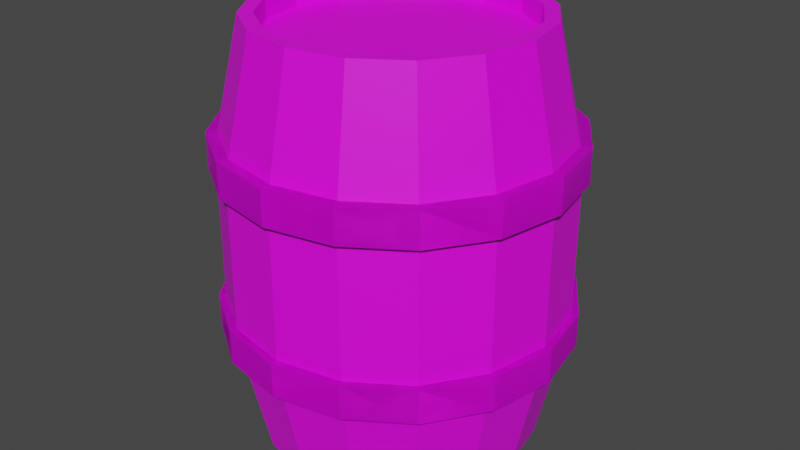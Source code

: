 # Source: barrel.blend  (saved by Blender 2.90.8; exported with 4.5.12 LTS)
import bpy
from mathutils import Matrix  # noqa: F401  (used for matrix-valued properties, if any)

bpy.ops.wm.read_factory_settings(use_empty=True)
scene = bpy.context.scene
scene.name = 'Scene'

# ---- collections
col_collection = bpy.data.collections.new('Collection'); scene.collection.children.link(col_collection)

# ---- images (referenced by path relative to the original .blend; pixels are not part of the script)
import os
ASSET_DIR = os.environ.get("B2B_ASSET_DIR", "")  # directory of the original .blend (textures are referenced by path, not embedded)
HERE = os.path.dirname(os.path.abspath(__file__))  # packed textures are extracted next to this script under _unpacked/

def load_image(name, relpath, width, height, colorspace="sRGB"):
    """Load a texture the original file referenced (path relative to the .blend, or extracted next to this script)."""
    p = next((c for c in (os.path.join(HERE, relpath), os.path.join(ASSET_DIR, relpath)) if relpath and os.path.exists(c)), "")
    if p:
        img = bpy.data.images.load(p, check_existing=True)
        img.name = name
    else:  # same state as the original file: an image datablock whose file is absent (Cycles renders it pink)
        img = bpy.data.images.new(name, width, height)
        img.source = "FILE"
        img.filepath = "//" + (relpath or name)
    img.colorspace_settings.name = colorspace
    return img
img_barrel = load_image('barrel', 'barrel.png', 1024, 1024, 'sRGB')

# ---- materials (node trees are filled in below, after node groups)
mat_x = bpy.data.materials.new('Материал')
mat_x.use_transparent_shadow = False

# ---- material node trees
mat_x.use_nodes = True; mat_x.node_tree.nodes.clear()
_N = mat_x.node_tree.nodes; _L = mat_x.node_tree.links
n0 = _N.new('ShaderNodeBsdfPrincipled'); n0.name = 'Principled BSDF'; n0.location = (10, 300)
n0.distribution = 'GGX'
n0.subsurface_method = 'BURLEY'
n0.inputs[3].default_value = 1.45
n0.inputs[27].default_value = (0.0, 0.0, 0.0, 1.0)
n0.inputs[28].default_value = 1.0
n1 = _N.new('ShaderNodeOutputMaterial'); n1.name = 'Material Output'; n1.location = (300, 300)
n2 = _N.new('ShaderNodeTexImage'); n2.name = 'Изображение-текстура'; n2.location = (-420, 260)
n2.image = img_barrel
_L.new(n0.outputs[0], n1.inputs[0])
_L.new(n2.outputs[0], n0.inputs[0])
n1.is_active_output = True

# ---- world
world_world = bpy.data.worlds.new('World'); scene.world = world_world
world_world.use_nodes = True; world_world.node_tree.nodes.clear()
_N = world_world.node_tree.nodes; _L = world_world.node_tree.links
n0 = _N.new('ShaderNodeOutputWorld'); n0.name = 'World Output'; n0.location = (300, 300)
n1 = _N.new('ShaderNodeBackground'); n1.name = 'Background'; n1.location = (10, 300)
n1.inputs[0].default_value = (0.05088, 0.05088, 0.05088, 1.0)
_L.new(n1.outputs[0], n0.inputs[0])
n0.is_active_output = True
world_world.color = (0.05088, 0.05088, 0.05088)
world_world.use_sun_shadow = False
world_world.sun_shadow_jitter_overblur = 0.0

# ---- meshes
me_x = bpy.data.meshes.new('Цилиндр')
me_x.from_pydata([(0.0, 1.5, -1.0), (0.3827, 1.5, -0.9239), (0.7071, 1.5, -0.7071), (0.9239, 1.5, -0.3827), (1.0, 1.5, -2.186e-08), (0.9239, 1.5, 0.3827), (0.7071, 1.5, 0.7071), (0.3827, 1.5, 0.9239), (1.51e-07, 1.5, 1.0), (-0.3827, 1.5, 0.9239), (-0.7071, 1.5, 0.7071), (-0.9239, 1.5, 0.3827), (-1.0, 1.5, -7.749e-08), (-0.9239, 1.5, -0.3827), (-0.7071, 1.5, -0.7071), (-0.3827, 1.5, -0.9239), (-2.496e-08, 0.6, -1.2), (0.4592, 0.6, -1.109), (0.8485, 0.6, -0.8485), (1.109, 0.6, -0.4592), (1.2, 0.6, 2.176e-08), (1.109, 0.6, 0.4592), (0.8485, 0.6, 0.8485), (0.4592, 0.6, 1.109), (1.562e-07, 0.6, 1.2), (-0.4592, 0.6, 1.109), (-0.8485, 0.6, 0.8485), (-1.109, 0.6, 0.4592), (-1.2, 0.6, -4.501e-08), (-1.109, 0.6, -0.4592), (-0.8485, 0.6, -0.8485), (-0.4592, 0.6, -1.109), (0.3444, 1.5, -0.8315), (3.725e-09, 1.5, -0.9), (0.6364, 1.5, -0.6364), (0.8315, 1.5, -0.3444), (0.9, 1.5, -2.734e-08), (0.8315, 1.5, 0.3444), (0.6364, 1.5, 0.6364), (0.3444, 1.5, 0.8315), (1.396e-07, 1.5, 0.9), (-0.3444, 1.5, 0.8315), (-0.6364, 1.5, 0.6364), (-0.8315, 1.5, 0.3444), (-0.9, 1.5, -7.742e-08), (-0.8315, 1.5, -0.3444), (-0.6364, 1.5, -0.6364), (-0.3444, 1.5, -0.8315), (0.3444, 1.5, -0.8315), (3.725e-09, 1.5, -0.9), (0.6364, 1.5, -0.6364), (0.8315, 1.5, -0.3444), (0.9, 1.5, -2.734e-08), (0.8315, 1.5, 0.3444), (0.6364, 1.5, 0.6364), (0.3444, 1.5, 0.8315), (1.396e-07, 1.5, 0.9), (-0.3444, 1.5, 0.8315), (-0.6364, 1.5, 0.6364), (-0.8315, 1.5, 0.3444), (-0.9, 1.5, -7.742e-08), (-0.8315, 1.5, -0.3444), (-0.6364, 1.5, -0.6364), (-0.3444, 1.5, -0.8315), (0.3444, 1.5, -0.8315), (3.725e-09, 1.5, -0.9), (0.6364, 1.5, -0.6364), (0.8315, 1.5, -0.3444), (0.9, 1.5, -2.734e-08), (0.8315, 1.5, 0.3444), (0.6364, 1.5, 0.6364), (0.3444, 1.5, 0.8315), (1.396e-07, 1.5, 0.9), (-0.3444, 1.5, 0.8315), (-0.6364, 1.5, 0.6364), (-0.8315, 1.5, 0.3444), (-0.9, 1.5, -7.742e-08), (-0.8315, 1.5, -0.3444), (-0.6364, 1.5, -0.6364), (-0.3444, 1.5, -0.8315), (0.3444, 1.5, -0.8315), (3.725e-09, 1.5, -0.9), (0.6364, 1.5, -0.6364), (0.8315, 1.5, -0.3444), (0.9, 1.5, -2.734e-08), (0.8315, 1.5, 0.3444), (0.6364, 1.5, 0.6364), (0.3444, 1.5, 0.8315), (1.396e-07, 1.5, 0.9), (-0.3444, 1.5, 0.8315), (-0.6364, 1.5, 0.6364), (-0.8315, 1.5, 0.3444), (-0.9, 1.5, -7.742e-08), (-0.8315, 1.5, -0.3444), (-0.6364, 1.5, -0.6364), (-0.3444, 1.5, -0.8315), (0.3444, 1.5, -0.8315), (3.725e-09, 1.5, -0.9), (0.6364, 1.5, -0.6364), (0.8315, 1.5, -0.3444), (0.9, 1.5, -2.734e-08), (0.8315, 1.5, 0.3444), (0.6364, 1.5, 0.6364), (0.3444, 1.5, 0.8315), (1.396e-07, 1.5, 0.9), (-0.3444, 1.5, 0.8315), (-0.6364, 1.5, 0.6364), (-0.8315, 1.5, 0.3444), (-0.9, 1.5, -7.742e-08), (-0.8315, 1.5, -0.3444), (-0.6364, 1.5, -0.6364), (-0.3444, 1.5, -0.8315), (0.3444, 1.35, -0.8315), (3.725e-09, 1.35, -0.9), (0.6364, 1.35, -0.6364), (0.8315, 1.35, -0.3444), (0.9, 1.35, -2.079e-08), (0.8315, 1.35, 0.3444), (0.6364, 1.35, 0.6364), (0.3444, 1.35, 0.8315), (1.396e-07, 1.35, 0.9), (-0.3444, 1.35, 0.8315), (-0.6364, 1.35, 0.6364), (-0.8315, 1.35, 0.3444), (-0.9, 1.35, -7.086e-08), (-0.8315, 1.35, -0.3444), (-0.6364, 1.35, -0.6364), (-0.3444, 1.35, -0.8315), (0.0, 0.4751, -1.249), (0.0, 0.7249, -1.249), (0.4779, 0.4751, -1.154), (0.4779, 0.7249, -1.154), (0.883, 0.4751, -0.883), (0.883, 0.7249, -0.883), (1.154, 0.4751, -0.4779), (1.154, 0.7249, -0.4779), (1.249, 0.4751, 3.381e-08), (1.249, 0.7249, 2.29e-08), (1.154, 0.4751, 0.4779), (1.154, 0.7249, 0.4779), (0.883, 0.4751, 0.883), (0.883, 0.7249, 0.883), (0.4779, 0.4751, 1.154), (0.4779, 0.7249, 1.154), (1.885e-07, 0.4751, 1.249), (1.885e-07, 0.7249, 1.249), (-0.4779, 0.4751, 1.154), (-0.4779, 0.7249, 1.154), (-0.883, 0.4751, 0.883), (-0.883, 0.7249, 0.883), (-1.154, 0.4751, 0.4779), (-1.154, 0.7249, 0.4779), (-1.249, 0.4751, -3.566e-08), (-1.249, 0.7249, -4.658e-08), (-1.154, 0.4751, -0.4779), (-1.154, 0.7249, -0.4779), (-0.883, 0.4751, -0.883), (-0.883, 0.7249, -0.883), (-0.4779, 0.4751, -1.154), (-0.4779, 0.7249, -1.154), (0.0, -0.7249, -1.249), (0.0, -0.4751, -1.249), (0.4779, -0.7249, -1.154), (0.4779, -0.4751, -1.154), (0.883, -0.7249, -0.883), (0.883, -0.4751, -0.883), (1.154, -0.7249, -0.4779), (1.154, -0.4751, -0.4779), (1.249, -0.7249, 8.627e-08), (1.249, -0.4751, 7.535e-08), (1.154, -0.7249, 0.4779), (1.154, -0.4751, 0.4779), (0.883, -0.7249, 0.883), (0.883, -0.4751, 0.883), (0.4779, -0.7249, 1.154), (0.4779, -0.4751, 1.154), (1.885e-07, -0.7249, 1.249), (1.885e-07, -0.4751, 1.249), (-0.4779, -0.7249, 1.154), (-0.4779, -0.4751, 1.154), (-0.883, -0.7249, 0.883), (-0.883, -0.4751, 0.883), (-1.154, -0.7249, 0.4779), (-1.154, -0.4751, 0.4779), (-1.249, -0.7249, 1.679e-08), (-1.249, -0.4751, 5.878e-09), (-1.154, -0.7249, -0.4779), (-1.154, -0.4751, -0.4779), (-0.883, -0.7249, -0.883), (-0.883, -0.4751, -0.883), (-0.4779, -0.7249, -1.154), (-0.4779, -0.4751, -1.154), (0.0, -1.5, -1.0), (0.3827, -1.5, -0.9239), (0.7071, -1.5, -0.7071), (0.9239, -1.5, -0.3827), (1.0, -1.5, 1.093e-07), (0.9239, -1.5, 0.3827), (0.7071, -1.5, 0.7071), (0.3827, -1.5, 0.9239), (1.51e-07, -1.5, 1.0), (-0.3827, -1.5, 0.9239), (-0.7071, -1.5, 0.7071), (-0.9239, -1.5, 0.3827), (-1.0, -1.5, 5.364e-08), (-0.9239, -1.5, -0.3827), (-0.7071, -1.5, -0.7071), (-0.3827, -1.5, -0.9239), (-2.496e-08, -0.6, -1.2), (0.4592, -0.6, -1.109), (0.8485, -0.6, -0.8485), (1.109, -0.6, -0.4592), (1.2, -0.6, 7.421e-08), (1.109, -0.6, 0.4592), (0.8485, -0.6, 0.8485), (0.4592, -0.6, 1.109), (1.562e-07, -0.6, 1.2), (-0.4592, -0.6, 1.109), (-0.8485, -0.6, 0.8485), (-1.109, -0.6, 0.4592), (-1.2, -0.6, 7.447e-09), (-1.109, -0.6, -0.4592), (-0.8485, -0.6, -0.8485), (-0.4592, -0.6, -1.109), (0.3444, -1.5, -0.8315), (3.725e-09, -1.5, -0.9), (0.6364, -1.5, -0.6364), (0.8315, -1.5, -0.3444), (0.9, -1.5, 1.038e-07), (0.8315, -1.5, 0.3444), (0.6364, -1.5, 0.6364), (0.3444, -1.5, 0.8315), (1.396e-07, -1.5, 0.9), (-0.3444, -1.5, 0.8315), (-0.6364, -1.5, 0.6364), (-0.8315, -1.5, 0.3444), (-0.9, -1.5, 5.372e-08), (-0.8315, -1.5, -0.3444), (-0.6364, -1.5, -0.6364), (-0.3444, -1.5, -0.8315), (0.3444, -1.5, -0.8315), (3.725e-09, -1.5, -0.9), (0.6364, -1.5, -0.6364), (0.8315, -1.5, -0.3444), (0.9, -1.5, 1.038e-07), (0.8315, -1.5, 0.3444), (0.6364, -1.5, 0.6364), (0.3444, -1.5, 0.8315), (1.396e-07, -1.5, 0.9), (-0.3444, -1.5, 0.8315), (-0.6364, -1.5, 0.6364), (-0.8315, -1.5, 0.3444), (-0.9, -1.5, 5.372e-08), (-0.8315, -1.5, -0.3444), (-0.6364, -1.5, -0.6364), (-0.3444, -1.5, -0.8315), (0.3444, -1.5, -0.8315), (3.725e-09, -1.5, -0.9), (0.6364, -1.5, -0.6364), (0.8315, -1.5, -0.3444), (0.9, -1.5, 1.038e-07), (0.8315, -1.5, 0.3444), (0.6364, -1.5, 0.6364), (0.3444, -1.5, 0.8315), (1.396e-07, -1.5, 0.9), (-0.3444, -1.5, 0.8315), (-0.6364, -1.5, 0.6364), (-0.8315, -1.5, 0.3444), (-0.9, -1.5, 5.372e-08), (-0.8315, -1.5, -0.3444), (-0.6364, -1.5, -0.6364), (-0.3444, -1.5, -0.8315), (0.3444, -1.5, -0.8315), (3.725e-09, -1.5, -0.9), (0.6364, -1.5, -0.6364), (0.8315, -1.5, -0.3444), (0.9, -1.5, 1.038e-07), (0.8315, -1.5, 0.3444), (0.6364, -1.5, 0.6364), (0.3444, -1.5, 0.8315), (1.396e-07, -1.5, 0.9), (-0.3444, -1.5, 0.8315), (-0.6364, -1.5, 0.6364), (-0.8315, -1.5, 0.3444), (-0.9, -1.5, 5.372e-08), (-0.8315, -1.5, -0.3444), (-0.6364, -1.5, -0.6364), (-0.3444, -1.5, -0.8315), (0.3444, -1.5, -0.8315), (3.725e-09, -1.5, -0.9), (0.6364, -1.5, -0.6364), (0.8315, -1.5, -0.3444), (0.9, -1.5, 1.038e-07), (0.8315, -1.5, 0.3444), (0.6364, -1.5, 0.6364), (0.3444, -1.5, 0.8315), (1.396e-07, -1.5, 0.9), (-0.3444, -1.5, 0.8315), (-0.6364, -1.5, 0.6364), (-0.8315, -1.5, 0.3444), (-0.9, -1.5, 5.372e-08), (-0.8315, -1.5, -0.3444), (-0.6364, -1.5, -0.6364), (-0.3444, -1.5, -0.8315), (0.3444, -1.35, -0.8315), (3.725e-09, -1.35, -0.9), (0.6364, -1.35, -0.6364), (0.8315, -1.35, -0.3444), (0.9, -1.35, 9.723e-08), (0.8315, -1.35, 0.3444), (0.6364, -1.35, 0.6364), (0.3444, -1.35, 0.8315), (1.396e-07, -1.35, 0.9), (-0.3444, -1.35, 0.8315), (-0.6364, -1.35, 0.6364), (-0.8315, -1.35, 0.3444), (-0.9, -1.35, 4.716e-08), (-0.8315, -1.35, -0.3444), (-0.6364, -1.35, -0.6364), (-0.3444, -1.35, -0.8315), (-2.496e-08, -5.245e-08, -1.2), (0.4592, -4.846e-08, -1.109), (0.8485, -3.709e-08, -0.8485), (1.109, -2.007e-08, -0.4592), (1.2, 2.097e-15, 4.798e-08), (1.109, 2.007e-08, 0.4592), (0.8485, 3.709e-08, 0.8485), (0.4592, 4.846e-08, 1.109), (1.562e-07, 5.245e-08, 1.2), (-0.4592, 4.846e-08, 1.109), (-0.8485, 3.709e-08, 0.8485), (-1.109, 2.007e-08, 0.4592), (-1.2, -8.209e-16, -1.878e-08), (-1.109, -2.007e-08, -0.4592), (-0.8485, -3.709e-08, -0.8485), (-0.4592, -4.846e-08, -1.109), (0.0, -0.4751, -1.249), (0.0, -0.7249, -1.249), (0.4779, -0.4751, -1.154), (0.4779, -0.7249, -1.154), (0.883, -0.4751, -0.883), (0.883, -0.7249, -0.883), (1.154, -0.4751, -0.4779), (1.154, -0.7249, -0.4779), (1.249, -0.4751, 7.535e-08), (1.249, -0.7249, 8.627e-08), (1.154, -0.4751, 0.4779), (1.154, -0.7249, 0.4779), (0.883, -0.4751, 0.883), (0.883, -0.7249, 0.883), (0.4779, -0.4751, 1.154), (0.4779, -0.7249, 1.154), (1.885e-07, -0.4751, 1.249), (1.885e-07, -0.7249, 1.249), (-0.4779, -0.4751, 1.154), (-0.4779, -0.7249, 1.154), (-0.883, -0.4751, 0.883), (-0.883, -0.7249, 0.883), (-1.154, -0.4751, 0.4779), (-1.154, -0.7249, 0.4779), (-1.249, -0.4751, 5.878e-09), (-1.249, -0.7249, 1.679e-08), (-1.154, -0.4751, -0.4779), (-1.154, -0.7249, -0.4779), (-0.883, -0.4751, -0.883), (-0.883, -0.7249, -0.883), (-0.4779, -0.4751, -1.154), (-0.4779, -0.7249, -1.154), (0.0, 0.7249, -1.249), (0.0, 0.4751, -1.249), (0.4779, 0.7249, -1.154), (0.4779, 0.4751, -1.154), (0.883, 0.7249, -0.883), (0.883, 0.4751, -0.883), (1.154, 0.7249, -0.4779), (1.154, 0.4751, -0.4779), (1.249, 0.7249, 2.29e-08), (1.249, 0.4751, 3.381e-08), (1.154, 0.7249, 0.4779), (1.154, 0.4751, 0.4779), (0.883, 0.7249, 0.883), (0.883, 0.4751, 0.883), (0.4779, 0.7249, 1.154), (0.4779, 0.4751, 1.154), (1.885e-07, 0.7249, 1.249), (1.885e-07, 0.4751, 1.249), (-0.4779, 0.7249, 1.154), (-0.4779, 0.4751, 1.154), (-0.883, 0.7249, 0.883), (-0.883, 0.4751, 0.883), (-1.154, 0.7249, 0.4779), (-1.154, 0.4751, 0.4779), (-1.249, 0.7249, -4.658e-08), (-1.249, 0.4751, -3.566e-08), (-1.154, 0.7249, -0.4779), (-1.154, 0.4751, -0.4779), (-0.883, 0.7249, -0.883), (-0.883, 0.4751, -0.883), (-0.4779, 0.7249, -1.154), (-0.4779, 0.4751, -1.154)], [], [(16, 0, 1, 17), (17, 1, 2, 18), (18, 2, 3, 19), (19, 3, 4, 20), (20, 4, 5, 21), (21, 5, 6, 22), (22, 6, 7, 23), (23, 7, 8, 24), (24, 8, 9, 25), (25, 9, 10, 26), (26, 10, 11, 27), (27, 11, 12, 28), (28, 12, 13, 29), (29, 13, 14, 30), (4, 3, 35, 36), (30, 14, 15, 31), (31, 15, 0, 16), (335, 31, 16, 320), (334, 30, 31, 335), (333, 29, 30, 334), (332, 28, 29, 333), (331, 27, 28, 332), (330, 26, 27, 331), (329, 25, 26, 330), (328, 24, 25, 329), (327, 23, 24, 328), (326, 22, 23, 327), (325, 21, 22, 326), (324, 20, 21, 325), (323, 19, 20, 324), (322, 18, 19, 323), (321, 17, 18, 322), (320, 16, 17, 321), (44, 43, 59, 60), (9, 8, 40, 41), (14, 13, 45, 46), (2, 1, 32, 34), (7, 6, 38, 39), (12, 11, 43, 44), (5, 4, 36, 37), (10, 9, 41, 42), (15, 14, 46, 47), (3, 2, 34, 35), (8, 7, 39, 40), (13, 12, 44, 45), (1, 0, 33, 32), (6, 5, 37, 38), (11, 10, 42, 43), (0, 15, 47, 33), (50, 48, 64, 66), (37, 36, 52, 53), (45, 44, 60, 61), (38, 37, 53, 54), (46, 45, 61, 62), (39, 38, 54, 55), (47, 46, 62, 63), (40, 39, 55, 56), (32, 33, 49, 48), (33, 47, 63, 49), (41, 40, 56, 57), (34, 32, 48, 50), (42, 41, 57, 58), (35, 34, 50, 51), (43, 42, 58, 59), (36, 35, 51, 52), (71, 70, 86, 87), (58, 57, 73, 74), (51, 50, 66, 67), (59, 58, 74, 75), (52, 51, 67, 68), (60, 59, 75, 76), (53, 52, 68, 69), (61, 60, 76, 77), (54, 53, 69, 70), (62, 61, 77, 78), (55, 54, 70, 71), (63, 62, 78, 79), (56, 55, 71, 72), (48, 49, 65, 64), (49, 63, 79, 65), (57, 56, 72, 73), (92, 91, 107, 108), (79, 78, 94, 95), (72, 71, 87, 88), (64, 65, 81, 80), (65, 79, 95, 81), (73, 72, 88, 89), (66, 64, 80, 82), (74, 73, 89, 90), (67, 66, 82, 83), (75, 74, 90, 91), (68, 67, 83, 84), (76, 75, 91, 92), (69, 68, 84, 85), (77, 76, 92, 93), (70, 69, 85, 86), (78, 77, 93, 94), (98, 96, 112, 114), (85, 84, 100, 101), (93, 92, 108, 109), (86, 85, 101, 102), (94, 93, 109, 110), (87, 86, 102, 103), (95, 94, 110, 111), (88, 87, 103, 104), (80, 81, 97, 96), (81, 95, 111, 97), (89, 88, 104, 105), (82, 80, 96, 98), (90, 89, 105, 106), (83, 82, 98, 99), (91, 90, 106, 107), (84, 83, 99, 100), (112, 113, 127, 126, 125, 124, 123, 122, 121, 120, 119, 118, 117, 116, 115, 114), (106, 105, 121, 122), (99, 98, 114, 115), (107, 106, 122, 123), (100, 99, 115, 116), (108, 107, 123, 124), (101, 100, 116, 117), (109, 108, 124, 125), (102, 101, 117, 118), (110, 109, 125, 126), (103, 102, 118, 119), (111, 110, 126, 127), (104, 103, 119, 120), (96, 97, 113, 112), (97, 111, 127, 113), (105, 104, 120, 121), (128, 129, 131, 130), (130, 131, 133, 132), (132, 133, 135, 134), (134, 135, 137, 136), (136, 137, 139, 138), (138, 139, 141, 140), (140, 141, 143, 142), (142, 143, 145, 144), (144, 145, 147, 146), (146, 147, 149, 148), (148, 149, 151, 150), (150, 151, 153, 152), (152, 153, 155, 154), (154, 155, 157, 156), (131, 129, 159, 157, 155, 153, 151, 149, 147, 145, 143, 141, 139, 137, 135, 133), (156, 157, 159, 158), (158, 159, 129, 128), (128, 130, 132, 134, 136, 138, 140, 142, 144, 146, 148, 150, 152, 154, 156, 158), (160, 161, 163, 162), (162, 163, 165, 164), (164, 165, 167, 166), (166, 167, 169, 168), (168, 169, 171, 170), (170, 171, 173, 172), (172, 173, 175, 174), (174, 175, 177, 176), (176, 177, 179, 178), (178, 179, 181, 180), (180, 181, 183, 182), (182, 183, 185, 184), (184, 185, 187, 186), (186, 187, 189, 188), (163, 161, 191, 189, 187, 185, 183, 181, 179, 177, 175, 173, 171, 169, 167, 165), (188, 189, 191, 190), (190, 191, 161, 160), (160, 162, 164, 166, 168, 170, 172, 174, 176, 178, 180, 182, 184, 186, 188, 190), (208, 209, 193, 192), (209, 210, 194, 193), (210, 211, 195, 194), (211, 212, 196, 195), (212, 213, 197, 196), (213, 214, 198, 197), (214, 215, 199, 198), (215, 216, 200, 199), (216, 217, 201, 200), (217, 218, 202, 201), (218, 219, 203, 202), (219, 220, 204, 203), (220, 221, 205, 204), (221, 222, 206, 205), (196, 228, 227, 195), (222, 223, 207, 206), (223, 208, 192, 207), (335, 320, 208, 223), (334, 335, 223, 222), (333, 334, 222, 221), (332, 333, 221, 220), (331, 332, 220, 219), (330, 331, 219, 218), (329, 330, 218, 217), (328, 329, 217, 216), (327, 328, 216, 215), (326, 327, 215, 214), (325, 326, 214, 213), (324, 325, 213, 212), (323, 324, 212, 211), (322, 323, 211, 210), (321, 322, 210, 209), (320, 321, 209, 208), (236, 252, 251, 235), (201, 233, 232, 200), (206, 238, 237, 205), (194, 226, 224, 193), (199, 231, 230, 198), (204, 236, 235, 203), (197, 229, 228, 196), (202, 234, 233, 201), (207, 239, 238, 206), (195, 227, 226, 194), (200, 232, 231, 199), (205, 237, 236, 204), (193, 224, 225, 192), (198, 230, 229, 197), (203, 235, 234, 202), (192, 225, 239, 207), (242, 258, 256, 240), (229, 245, 244, 228), (237, 253, 252, 236), (230, 246, 245, 229), (238, 254, 253, 237), (231, 247, 246, 230), (239, 255, 254, 238), (232, 248, 247, 231), (224, 240, 241, 225), (225, 241, 255, 239), (233, 249, 248, 232), (226, 242, 240, 224), (234, 250, 249, 233), (227, 243, 242, 226), (235, 251, 250, 234), (228, 244, 243, 227), (263, 279, 278, 262), (250, 266, 265, 249), (243, 259, 258, 242), (251, 267, 266, 250), (244, 260, 259, 243), (252, 268, 267, 251), (245, 261, 260, 244), (253, 269, 268, 252), (246, 262, 261, 245), (254, 270, 269, 253), (247, 263, 262, 246), (255, 271, 270, 254), (248, 264, 263, 247), (240, 256, 257, 241), (241, 257, 271, 255), (249, 265, 264, 248), (284, 300, 299, 283), (271, 287, 286, 270), (264, 280, 279, 263), (256, 272, 273, 257), (257, 273, 287, 271), (265, 281, 280, 264), (258, 274, 272, 256), (266, 282, 281, 265), (259, 275, 274, 258), (267, 283, 282, 266), (260, 276, 275, 259), (268, 284, 283, 267), (261, 277, 276, 260), (269, 285, 284, 268), (262, 278, 277, 261), (270, 286, 285, 269), (290, 306, 304, 288), (277, 293, 292, 276), (285, 301, 300, 284), (278, 294, 293, 277), (286, 302, 301, 285), (279, 295, 294, 278), (287, 303, 302, 286), (280, 296, 295, 279), (272, 288, 289, 273), (273, 289, 303, 287), (281, 297, 296, 280), (274, 290, 288, 272), (282, 298, 297, 281), (275, 291, 290, 274), (283, 299, 298, 282), (276, 292, 291, 275), (304, 306, 307, 308, 309, 310, 311, 312, 313, 314, 315, 316, 317, 318, 319, 305), (298, 314, 313, 297), (291, 307, 306, 290), (299, 315, 314, 298), (292, 308, 307, 291), (300, 316, 315, 299), (293, 309, 308, 292), (301, 317, 316, 300), (294, 310, 309, 293), (302, 318, 317, 301), (295, 311, 310, 294), (303, 319, 318, 302), (296, 312, 311, 295), (288, 304, 305, 289), (289, 305, 319, 303), (297, 313, 312, 296), (336, 338, 339, 337), (338, 340, 341, 339), (340, 342, 343, 341), (342, 344, 345, 343), (344, 346, 347, 345), (346, 348, 349, 347), (348, 350, 351, 349), (350, 352, 353, 351), (352, 354, 355, 353), (354, 356, 357, 355), (356, 358, 359, 357), (358, 360, 361, 359), (360, 362, 363, 361), (362, 364, 365, 363), (339, 341, 343, 345, 347, 349, 351, 353, 355, 357, 359, 361, 363, 365, 367, 337), (364, 366, 367, 365), (366, 336, 337, 367), (336, 366, 364, 362, 360, 358, 356, 354, 352, 350, 348, 346, 344, 342, 340, 338), (368, 370, 371, 369), (370, 372, 373, 371), (372, 374, 375, 373), (374, 376, 377, 375), (376, 378, 379, 377), (378, 380, 381, 379), (380, 382, 383, 381), (382, 384, 385, 383), (384, 386, 387, 385), (386, 388, 389, 387), (388, 390, 391, 389), (390, 392, 393, 391), (392, 394, 395, 393), (394, 396, 397, 395), (371, 373, 375, 377, 379, 381, 383, 385, 387, 389, 391, 393, 395, 397, 399, 369), (396, 398, 399, 397), (398, 368, 369, 399), (368, 398, 396, 394, 392, 390, 388, 386, 384, 382, 380, 378, 376, 374, 372, 370)])
_uv = me_x.uv_layers.new(name='UVКарта')
_uv.uv.foreach_set('vector', [0.2704, 0.6067, 0.3721, 0.6023, 0.3742, 0.6482, 0.2725, 0.6549, 0.2725, 0.6549, 0.3742, 0.6482, 0.3776, 0.6939, 0.2754, 0.704, 0.2754, 0.704, 0.3776, 0.6939, 0.3829, 0.7394, 0.2797, 0.7547, 0.2797, 0.7547, 0.3829, 0.7394, 0.3912, 0.7843, 0.2862, 0.8082, 0.2725, 0.0009933, 0.3912, 0.02147, 0.3841, 0.07206, 0.2687, 0.05955, 0.2687, 0.05955, 0.3841, 0.07206, 0.3793, 0.1224, 0.2667, 0.1146, 0.2667, 0.1146, 0.3793, 0.1224, 0.3761, 0.1723, 0.2656, 0.1675, 0.2656, 0.1675, 0.3761, 0.1723, 0.3738, 0.2218, 0.2652, 0.2188, 0.2652, 0.2188, 0.3738, 0.2218, 0.3723, 0.2708, 0.2651, 0.2691, 0.2651, 0.2691, 0.3723, 0.2708, 0.3712, 0.3193, 0.2653, 0.3186, 0.2653, 0.3186, 0.3712, 0.3193, 0.3705, 0.3675, 0.2657, 0.3674, 0.2657, 0.3674, 0.3705, 0.3675, 0.3701, 0.4152, 0.2662, 0.4158, 0.2662, 0.4158, 0.3701, 0.4152, 0.37, 0.4625, 0.2669, 0.4637, 0.2669, 0.4637, 0.37, 0.4625, 0.3702, 0.5094, 0.2678, 0.5114, 0.5337, 0.9302, 0.5151, 0.8822, 0.5278, 0.8798, 0.5449, 0.9221, 0.2678, 0.5114, 0.3702, 0.5094, 0.3708, 0.556, 0.2689, 0.559, 0.2689, 0.559, 0.3708, 0.556, 0.3721, 0.6023, 0.2704, 0.6067, 0.2078, 0.5603, 0.2689, 0.559, 0.2704, 0.6067, 0.2089, 0.6083, 0.2067, 0.5125, 0.2678, 0.5114, 0.2689, 0.559, 0.2078, 0.5603, 0.2057, 0.4647, 0.2669, 0.4637, 0.2678, 0.5114, 0.2067, 0.5125, 0.2046, 0.4166, 0.2662, 0.4158, 0.2669, 0.4637, 0.2057, 0.4647, 0.2035, 0.3682, 0.2657, 0.3674, 0.2662, 0.4158, 0.2046, 0.4166, 0.2024, 0.3192, 0.2653, 0.3186, 0.2657, 0.3674, 0.2035, 0.3682, 0.2012, 0.2696, 0.2651, 0.2691, 0.2653, 0.3186, 0.2024, 0.3192, 0.2001, 0.2191, 0.2652, 0.2188, 0.2651, 0.2691, 0.2012, 0.2696, 0.1989, 0.1674, 0.2656, 0.1675, 0.2652, 0.2188, 0.2001, 0.2191, 0.1977, 0.114, 0.2667, 0.1146, 0.2656, 0.1675, 0.1989, 0.1674, 0.1965, 0.05845, 0.2687, 0.05955, 0.2667, 0.1146, 0.1977, 0.114, 0.1951, 0.0002477, 0.2725, 0.0009933, 0.2687, 0.05955, 0.1965, 0.05845, 0.2123, 0.7586, 0.2797, 0.7547, 0.2862, 0.8082, 0.2136, 0.814, 0.2111, 0.7067, 0.2754, 0.704, 0.2797, 0.7547, 0.2123, 0.7586, 0.21, 0.657, 0.2725, 0.6549, 0.2754, 0.704, 0.2111, 0.7067, 0.2089, 0.6083, 0.2704, 0.6067, 0.2725, 0.6549, 0.21, 0.657, 0.7346, 0.7853, 0.7515, 0.8276, 0.7513, 0.8276, 0.7342, 0.7856, 0.7465, 0.9198, 0.7131, 0.9554, 0.7058, 0.9452, 0.7359, 0.9132, 0.6594, 0.7292, 0.7061, 0.7447, 0.6998, 0.756, 0.6577, 0.7416, 0.5152, 0.8329, 0.5331, 0.7875, 0.5437, 0.7942, 0.5276, 0.8352, 0.6689, 0.9758, 0.6202, 0.9784, 0.6219, 0.9659, 0.6659, 0.9637, 0.7457, 0.7772, 0.7642, 0.8252, 0.7515, 0.8276, 0.7346, 0.7853, 0.5733, 0.963, 0.5337, 0.9302, 0.5449, 0.9221, 0.5796, 0.9517, 0.7642, 0.8744, 0.7465, 0.9198, 0.7359, 0.9132, 0.7518, 0.8721, 0.6107, 0.7317, 0.6594, 0.7292, 0.6577, 0.7416, 0.6137, 0.7439, 0.5151, 0.8822, 0.5152, 0.8329, 0.5276, 0.8352, 0.5278, 0.8798, 0.7131, 0.9554, 0.6689, 0.9758, 0.6659, 0.9637, 0.7058, 0.9452, 0.7061, 0.7447, 0.7457, 0.7772, 0.7346, 0.7853, 0.6998, 0.756, 0.5331, 0.7875, 0.5665, 0.7521, 0.5738, 0.7622, 0.5437, 0.7942, 0.6202, 0.9784, 0.5733, 0.963, 0.5796, 0.9517, 0.6219, 0.9659, 0.7642, 0.8252, 0.7642, 0.8744, 0.7518, 0.8721, 0.7515, 0.8276, 0.5665, 0.7521, 0.6107, 0.7317, 0.6137, 0.7439, 0.5738, 0.7622, 0.5276, 0.8353, 0.5437, 0.7942, 0.5437, 0.7942, 0.5276, 0.8353, 0.5796, 0.9517, 0.5449, 0.9221, 0.5452, 0.9219, 0.5796, 0.9516, 0.6998, 0.756, 0.7346, 0.7853, 0.7342, 0.7856, 0.6997, 0.7561, 0.6219, 0.9659, 0.5796, 0.9517, 0.5796, 0.9516, 0.6218, 0.9659, 0.6577, 0.7416, 0.6998, 0.756, 0.6997, 0.7561, 0.6577, 0.7416, 0.6659, 0.9637, 0.6219, 0.9659, 0.6218, 0.9659, 0.6659, 0.9637, 0.6137, 0.7439, 0.6577, 0.7416, 0.6577, 0.7416, 0.6137, 0.7439, 0.7058, 0.9452, 0.6659, 0.9637, 0.6659, 0.9637, 0.7058, 0.9452, 0.5437, 0.7942, 0.5738, 0.7622, 0.5738, 0.7622, 0.5437, 0.7942, 0.5738, 0.7622, 0.6137, 0.7439, 0.6137, 0.7439, 0.5738, 0.7622, 0.7359, 0.9132, 0.7058, 0.9452, 0.7058, 0.9452, 0.7359, 0.9131, 0.5276, 0.8352, 0.5437, 0.7942, 0.5437, 0.7942, 0.5276, 0.8353, 0.7518, 0.8721, 0.7359, 0.9132, 0.7359, 0.9131, 0.7518, 0.8721, 0.5278, 0.8798, 0.5276, 0.8352, 0.5276, 0.8353, 0.5279, 0.8798, 0.7515, 0.8276, 0.7518, 0.8721, 0.7518, 0.8721, 0.7513, 0.8276, 0.5449, 0.9221, 0.5278, 0.8798, 0.5279, 0.8798, 0.5452, 0.9219, 0.6659, 0.9637, 0.6218, 0.9659, 0.6218, 0.9659, 0.6659, 0.9637, 0.7518, 0.8721, 0.7359, 0.9131, 0.7359, 0.9131, 0.7518, 0.872, 0.5279, 0.8798, 0.5276, 0.8353, 0.5276, 0.8353, 0.528, 0.8798, 0.7513, 0.8276, 0.7518, 0.8721, 0.7518, 0.872, 0.7512, 0.8276, 0.5452, 0.9219, 0.5279, 0.8798, 0.528, 0.8798, 0.5455, 0.9217, 0.7342, 0.7856, 0.7513, 0.8276, 0.7512, 0.8276, 0.7337, 0.7859, 0.5796, 0.9516, 0.5452, 0.9219, 0.5455, 0.9217, 0.5797, 0.9515, 0.6997, 0.7561, 0.7342, 0.7856, 0.7337, 0.7859, 0.6997, 0.7562, 0.6218, 0.9659, 0.5796, 0.9516, 0.5797, 0.9515, 0.6218, 0.9659, 0.6577, 0.7416, 0.6997, 0.7561, 0.6997, 0.7562, 0.6577, 0.7417, 0.6659, 0.9637, 0.6218, 0.9659, 0.6218, 0.9659, 0.6659, 0.9637, 0.6137, 0.7439, 0.6577, 0.7416, 0.6577, 0.7417, 0.6137, 0.7438, 0.7058, 0.9452, 0.6659, 0.9637, 0.6659, 0.9637, 0.7058, 0.9452, 0.5437, 0.7942, 0.5738, 0.7622, 0.5738, 0.7622, 0.5437, 0.7942, 0.5738, 0.7622, 0.6137, 0.7439, 0.6137, 0.7438, 0.5738, 0.7622, 0.7359, 0.9131, 0.7058, 0.9452, 0.7058, 0.9452, 0.7359, 0.9131, 0.7333, 0.7862, 0.7511, 0.8276, 0.7509, 0.8276, 0.7328, 0.7865, 0.6137, 0.7438, 0.6577, 0.7417, 0.6577, 0.7417, 0.6137, 0.7438, 0.7058, 0.9452, 0.6659, 0.9637, 0.6659, 0.9637, 0.7058, 0.9453, 0.5437, 0.7942, 0.5738, 0.7622, 0.5738, 0.7622, 0.5437, 0.7942, 0.5738, 0.7622, 0.6137, 0.7438, 0.6137, 0.7438, 0.5738, 0.7622, 0.7359, 0.9131, 0.7058, 0.9452, 0.7058, 0.9453, 0.7359, 0.9131, 0.5276, 0.8353, 0.5437, 0.7942, 0.5437, 0.7942, 0.5276, 0.8353, 0.7518, 0.872, 0.7359, 0.9131, 0.7359, 0.9131, 0.7518, 0.872, 0.528, 0.8798, 0.5276, 0.8353, 0.5276, 0.8353, 0.5281, 0.8798, 0.7512, 0.8276, 0.7518, 0.872, 0.7518, 0.872, 0.7511, 0.8276, 0.5455, 0.9217, 0.528, 0.8798, 0.5281, 0.8798, 0.5458, 0.9215, 0.7337, 0.7859, 0.7512, 0.8276, 0.7511, 0.8276, 0.7333, 0.7862, 0.5797, 0.9515, 0.5455, 0.9217, 0.5458, 0.9215, 0.5797, 0.9514, 0.6997, 0.7562, 0.7337, 0.7859, 0.7333, 0.7862, 0.6996, 0.7563, 0.6218, 0.9659, 0.5797, 0.9515, 0.5797, 0.9514, 0.6218, 0.9659, 0.6577, 0.7417, 0.6997, 0.7562, 0.6996, 0.7563, 0.6577, 0.7417, 0.5277, 0.8353, 0.5437, 0.7942, 0.558, 0.8033, 0.5444, 0.8383, 0.5797, 0.9514, 0.5458, 0.9215, 0.5461, 0.9212, 0.5798, 0.9513, 0.6996, 0.7563, 0.7333, 0.7862, 0.7328, 0.7865, 0.6995, 0.7564, 0.6218, 0.9659, 0.5797, 0.9514, 0.5798, 0.9513, 0.6218, 0.9658, 0.6577, 0.7417, 0.6996, 0.7563, 0.6995, 0.7564, 0.6578, 0.7417, 0.6659, 0.9637, 0.6218, 0.9659, 0.6218, 0.9658, 0.6658, 0.9637, 0.6137, 0.7438, 0.6577, 0.7417, 0.6578, 0.7417, 0.6137, 0.7438, 0.7058, 0.9453, 0.6659, 0.9637, 0.6658, 0.9637, 0.7058, 0.9453, 0.5437, 0.7942, 0.5738, 0.7622, 0.5738, 0.7622, 0.5437, 0.7942, 0.5738, 0.7622, 0.6137, 0.7438, 0.6137, 0.7438, 0.5738, 0.7622, 0.7359, 0.9131, 0.7058, 0.9453, 0.7058, 0.9453, 0.7359, 0.9131, 0.5276, 0.8353, 0.5437, 0.7942, 0.5437, 0.7942, 0.5277, 0.8353, 0.7518, 0.872, 0.7359, 0.9131, 0.7359, 0.9131, 0.7518, 0.872, 0.5281, 0.8798, 0.5276, 0.8353, 0.5277, 0.8353, 0.5283, 0.8798, 0.7511, 0.8276, 0.7518, 0.872, 0.7518, 0.872, 0.7509, 0.8276, 0.5458, 0.9215, 0.5281, 0.8798, 0.5283, 0.8798, 0.5461, 0.9212, 0.558, 0.8033, 0.5837, 0.776, 0.6178, 0.7603, 0.6553, 0.7585, 0.6907, 0.7712, 0.7185, 0.7969, 0.7341, 0.8314, 0.7351, 0.869, 0.7215, 0.9041, 0.6959, 0.9316, 0.6618, 0.9472, 0.6242, 0.949, 0.5886, 0.9364, 0.5605, 0.9109, 0.5452, 0.8761, 0.5444, 0.8383, 0.7518, 0.872, 0.7359, 0.9131, 0.7215, 0.9041, 0.7351, 0.869, 0.5283, 0.8798, 0.5277, 0.8353, 0.5444, 0.8383, 0.5452, 0.8761, 0.7509, 0.8276, 0.7518, 0.872, 0.7351, 0.869, 0.7341, 0.8314, 0.5461, 0.9212, 0.5283, 0.8798, 0.5452, 0.8761, 0.5605, 0.9109, 0.7328, 0.7865, 0.7509, 0.8276, 0.7341, 0.8314, 0.7185, 0.7969, 0.5798, 0.9513, 0.5461, 0.9212, 0.5605, 0.9109, 0.5886, 0.9364, 0.6995, 0.7564, 0.7328, 0.7865, 0.7185, 0.7969, 0.6907, 0.7712, 0.6218, 0.9658, 0.5798, 0.9513, 0.5886, 0.9364, 0.6242, 0.949, 0.6578, 0.7417, 0.6995, 0.7564, 0.6907, 0.7712, 0.6553, 0.7585, 0.6658, 0.9637, 0.6218, 0.9658, 0.6242, 0.949, 0.6618, 0.9472, 0.6137, 0.7438, 0.6578, 0.7417, 0.6553, 0.7585, 0.6178, 0.7603, 0.7058, 0.9453, 0.6658, 0.9637, 0.6618, 0.9472, 0.6959, 0.9316, 0.5437, 0.7942, 0.5738, 0.7622, 0.5837, 0.776, 0.558, 0.8033, 0.5738, 0.7622, 0.6137, 0.7438, 0.6178, 0.7603, 0.5837, 0.776, 0.7359, 0.9131, 0.7058, 0.9453, 0.6959, 0.9316, 0.7215, 0.9041, 0.5156, 0.9805, 0.01563, 0.9805, 0.01563, 0.918, 0.5156, 0.918, 0.5156, 0.9805, 0.01563, 0.9805, 0.01563, 0.918, 0.5156, 0.918, 0.5156, 0.9805, 0.01563, 0.9805, 0.01563, 0.918, 0.5156, 0.918, 0.5156, 0.9805, 0.01563, 0.9805, 0.01563, 0.918, 0.5156, 0.918, 0.5156, 0.9805, 0.01563, 0.9805, 0.01563, 0.918, 0.5156, 0.918, 0.5156, 0.9805, 0.01563, 0.9805, 0.01563, 0.918, 0.5156, 0.918, 0.5156, 0.9805, 0.01563, 0.9805, 0.01563, 0.918, 0.5156, 0.918, 0.5156, 0.9805, 0.01563, 0.9805, 0.01563, 0.918, 0.5156, 0.918, 0.5156, 0.9805, 0.01563, 0.9805, 0.01563, 0.918, 0.5156, 0.918, 0.5156, 0.9805, 0.01563, 0.9805, 0.01563, 0.918, 0.5156, 0.918, 0.5156, 0.9805, 0.01563, 0.9805, 0.01563, 0.918, 0.5156, 0.918, 0.5156, 0.9805, 0.01563, 0.9805, 0.01563, 0.918, 0.5156, 0.918, 0.5156, 0.9805, 0.01563, 0.9805, 0.01563, 0.918, 0.5156, 0.918, 0.5156, 0.9805, 0.01563, 0.9805, 0.01563, 0.918, 0.5156, 0.918, 0.7922, 0.7178, 0.7003, 0.7361, 0.6085, 0.7178, 0.5306, 0.6658, 0.4786, 0.5879, 0.4603, 0.4961, 0.4786, 0.4042, 0.5306, 0.3264, 0.6085, 0.2743, 0.7003, 0.2561, 0.7922, 0.2743, 0.87, 0.3264, 0.9221, 0.4042, 0.9403, 0.4961, 0.9221, 0.5879, 0.87, 0.6658, 0.5156, 0.9805, 0.01563, 0.9805, 0.01563, 0.918, 0.5156, 0.918, 0.5156, 0.9805, 0.01563, 0.9805, 0.01563, 0.918, 0.5156, 0.918, 0.7003, 0.7361, 0.7922, 0.7178, 0.87, 0.6658, 0.9221, 0.5879, 0.9403, 0.4961, 0.9221, 0.4042, 0.87, 0.3264, 0.7922, 0.2743, 0.7003, 0.2561, 0.6085, 0.2743, 0.5306, 0.3264, 0.4786, 0.4042, 0.4603, 0.4961, 0.4786, 0.5879, 0.5306, 0.6658, 0.6085, 0.7178, 0.5156, 0.9805, 0.01563, 0.9805, 0.01563, 0.918, 0.5156, 0.918, 0.5156, 0.9805, 0.01563, 0.9805, 0.01563, 0.918, 0.5156, 0.918, 0.5156, 0.9805, 0.01563, 0.9805, 0.01563, 0.918, 0.5156, 0.918, 0.5156, 0.9805, 0.01563, 0.9805, 0.01563, 0.918, 0.5156, 0.918, 0.5156, 0.9805, 0.01563, 0.9805, 0.01563, 0.918, 0.5156, 0.918, 0.5156, 0.9805, 0.01563, 0.9805, 0.01563, 0.918, 0.5156, 0.918, 0.5156, 0.9805, 0.01563, 0.9805, 0.01563, 0.918, 0.5156, 0.918, 0.5156, 0.9805, 0.01563, 0.9805, 0.01563, 0.918, 0.5156, 0.918, 0.5156, 0.9805, 0.01563, 0.9805, 0.01563, 0.918, 0.5156, 0.918, 0.5156, 0.9805, 0.01563, 0.9805, 0.01563, 0.918, 0.5156, 0.918, 0.5156, 0.9805, 0.01563, 0.9805, 0.01563, 0.918, 0.5156, 0.918, 0.5156, 0.9805, 0.01563, 0.9805, 0.01563, 0.918, 0.5156, 0.918, 0.5156, 0.9805, 0.01563, 0.9805, 0.01563, 0.918, 0.5156, 0.918, 0.5156, 0.9805, 0.01563, 0.9805, 0.01563, 0.918, 0.5156, 0.918, 0.7922, 0.7178, 0.7003, 0.7361, 0.6085, 0.7178, 0.5306, 0.6658, 0.4786, 0.5879, 0.4603, 0.4961, 0.4786, 0.4042, 0.5306, 0.3264, 0.6085, 0.2743, 0.7003, 0.2561, 0.7922, 0.2743, 0.87, 0.3264, 0.9221, 0.4042, 0.9403, 0.4961, 0.9221, 0.5879, 0.87, 0.6658, 0.5156, 0.9805, 0.01563, 0.9805, 0.01563, 0.918, 0.5156, 0.918, 0.5156, 0.9805, 0.01563, 0.9805, 0.01563, 0.918, 0.5156, 0.918, 0.7003, 0.7361, 0.7922, 0.7178, 0.87, 0.6658, 0.9221, 0.5879, 0.9403, 0.4961, 0.9221, 0.4042, 0.87, 0.3264, 0.7922, 0.2743, 0.7003, 0.2561, 0.6085, 0.2743, 0.5306, 0.3264, 0.4786, 0.4042, 0.4603, 0.4961, 0.4786, 0.5879, 0.5306, 0.6658, 0.6085, 0.7178, 0.1474, 0.6095, 0.1475, 0.6578, 0.0456, 0.6557, 0.04564, 0.6096, 0.1475, 0.6578, 0.1468, 0.7069, 0.04427, 0.7015, 0.0456, 0.6557, 0.1468, 0.7069, 0.1449, 0.7578, 0.04099, 0.7472, 0.04427, 0.7015, 0.1449, 0.7578, 0.1408, 0.8115, 0.03477, 0.7923, 0.04099, 0.7472, 0.1179, 0.004492, 0.1243, 0.06282, 0.00965, 0.08053, 0.0002477, 0.03032, 0.1243, 0.06282, 0.1289, 0.1177, 0.0167, 0.1306, 0.00965, 0.08053, 0.1289, 0.1177, 0.1323, 0.1705, 0.02219, 0.1803, 0.0167, 0.1306, 0.1323, 0.1705, 0.1351, 0.2218, 0.02666, 0.2296, 0.02219, 0.1803, 0.1351, 0.2218, 0.1374, 0.272, 0.03042, 0.2785, 0.02666, 0.2296, 0.1374, 0.272, 0.1395, 0.3215, 0.03369, 0.327, 0.03042, 0.2785, 0.1395, 0.3215, 0.1413, 0.3703, 0.03658, 0.375, 0.03369, 0.327, 0.1413, 0.3703, 0.143, 0.4185, 0.03915, 0.4227, 0.03658, 0.375, 0.143, 0.4185, 0.1444, 0.4665, 0.04141, 0.4699, 0.03915, 0.4227, 0.1444, 0.4665, 0.1457, 0.5142, 0.04333, 0.5168, 0.04141, 0.4699, 0.7453, 0.7776, 0.7341, 0.7856, 0.6997, 0.7558, 0.706, 0.7446, 0.1457, 0.5142, 0.1467, 0.5618, 0.04479, 0.5634, 0.04333, 0.5168, 0.1467, 0.5618, 0.1474, 0.6095, 0.04564, 0.6096, 0.04479, 0.5634, 0.2078, 0.5603, 0.2089, 0.6083, 0.1474, 0.6095, 0.1467, 0.5618, 0.2067, 0.5125, 0.2078, 0.5603, 0.1467, 0.5618, 0.1457, 0.5142, 0.2057, 0.4647, 0.2067, 0.5125, 0.1457, 0.5142, 0.1444, 0.4665, 0.2046, 0.4166, 0.2057, 0.4647, 0.1444, 0.4665, 0.143, 0.4185, 0.2035, 0.3682, 0.2046, 0.4166, 0.143, 0.4185, 0.1413, 0.3703, 0.2024, 0.3192, 0.2035, 0.3682, 0.1413, 0.3703, 0.1395, 0.3215, 0.2012, 0.2696, 0.2024, 0.3192, 0.1395, 0.3215, 0.1374, 0.272, 0.2001, 0.2191, 0.2012, 0.2696, 0.1374, 0.272, 0.1351, 0.2218, 0.1989, 0.1674, 0.2001, 0.2191, 0.1351, 0.2218, 0.1323, 0.1705, 0.1977, 0.114, 0.1989, 0.1674, 0.1323, 0.1705, 0.1289, 0.1177, 0.1965, 0.05845, 0.1977, 0.114, 0.1289, 0.1177, 0.1243, 0.06282, 0.1951, 0.0002477, 0.1965, 0.05845, 0.1243, 0.06282, 0.1179, 0.004492, 0.2123, 0.7586, 0.2136, 0.814, 0.1408, 0.8115, 0.1449, 0.7578, 0.2111, 0.7067, 0.2123, 0.7586, 0.1449, 0.7578, 0.1468, 0.7069, 0.21, 0.657, 0.2111, 0.7067, 0.1468, 0.7069, 0.1475, 0.6578, 0.2089, 0.6083, 0.21, 0.657, 0.1475, 0.6578, 0.1474, 0.6095, 0.5445, 0.9216, 0.545, 0.9213, 0.5793, 0.9509, 0.5793, 0.9511, 0.6683, 0.9758, 0.6653, 0.9636, 0.7054, 0.9455, 0.7127, 0.9556, 0.5151, 0.8325, 0.5275, 0.8348, 0.5278, 0.8793, 0.5151, 0.8817, 0.6594, 0.7288, 0.6576, 0.7413, 0.6135, 0.7433, 0.6105, 0.7312, 0.7461, 0.9201, 0.7355, 0.9134, 0.7515, 0.8722, 0.7639, 0.8746, 0.5334, 0.9296, 0.5445, 0.9216, 0.5793, 0.9511, 0.5729, 0.9623, 0.7639, 0.8253, 0.7512, 0.8277, 0.7341, 0.7856, 0.7453, 0.7776, 0.6196, 0.978, 0.6213, 0.9656, 0.6653, 0.9636, 0.6683, 0.9758, 0.5328, 0.7871, 0.5434, 0.7938, 0.5275, 0.8348, 0.5151, 0.8325, 0.706, 0.7446, 0.6997, 0.7558, 0.6576, 0.7413, 0.6594, 0.7288, 0.7127, 0.9556, 0.7054, 0.9455, 0.7355, 0.9134, 0.7461, 0.9201, 0.5151, 0.8817, 0.5278, 0.8793, 0.5445, 0.9216, 0.5334, 0.9296, 0.6105, 0.7312, 0.6135, 0.7433, 0.5734, 0.7617, 0.5661, 0.7515, 0.7639, 0.8746, 0.7515, 0.8722, 0.7512, 0.8277, 0.7639, 0.8253, 0.5729, 0.9623, 0.5793, 0.9511, 0.6213, 0.9656, 0.6196, 0.978, 0.5661, 0.7515, 0.5734, 0.7617, 0.5434, 0.7938, 0.5328, 0.7871, 0.6576, 0.7413, 0.6576, 0.7414, 0.6135, 0.7433, 0.6135, 0.7433, 0.7512, 0.8277, 0.7511, 0.8277, 0.7338, 0.7858, 0.7341, 0.7856, 0.5278, 0.8793, 0.5279, 0.8793, 0.545, 0.9213, 0.5445, 0.9216, 0.7515, 0.8722, 0.7515, 0.8722, 0.7511, 0.8277, 0.7512, 0.8277, 0.5275, 0.8348, 0.5275, 0.8349, 0.5279, 0.8793, 0.5278, 0.8793, 0.7355, 0.9134, 0.7355, 0.9133, 0.7515, 0.8722, 0.7515, 0.8722, 0.5434, 0.7938, 0.5434, 0.7938, 0.5275, 0.8349, 0.5275, 0.8348, 0.7054, 0.9455, 0.7054, 0.9455, 0.7355, 0.9133, 0.7355, 0.9134, 0.6135, 0.7433, 0.6135, 0.7433, 0.5734, 0.7616, 0.5734, 0.7617, 0.5734, 0.7617, 0.5734, 0.7616, 0.5434, 0.7938, 0.5434, 0.7938, 0.6653, 0.9636, 0.6653, 0.9636, 0.7054, 0.9455, 0.7054, 0.9455, 0.6576, 0.7413, 0.6576, 0.7413, 0.6135, 0.7433, 0.6135, 0.7433, 0.6213, 0.9656, 0.6213, 0.9655, 0.6653, 0.9636, 0.6653, 0.9636, 0.6997, 0.7558, 0.6996, 0.7559, 0.6576, 0.7413, 0.6576, 0.7413, 0.5793, 0.9511, 0.5793, 0.9509, 0.6213, 0.9655, 0.6213, 0.9656, 0.7341, 0.7856, 0.7338, 0.7858, 0.6996, 0.7559, 0.6997, 0.7558, 0.7355, 0.9133, 0.7355, 0.9133, 0.7515, 0.8722, 0.7515, 0.8722, 0.6213, 0.9655, 0.6213, 0.9655, 0.6653, 0.9636, 0.6653, 0.9636, 0.6996, 0.7559, 0.6996, 0.7561, 0.6576, 0.7414, 0.6576, 0.7413, 0.5793, 0.9509, 0.5794, 0.9508, 0.6213, 0.9655, 0.6213, 0.9655, 0.7338, 0.7858, 0.7335, 0.786, 0.6996, 0.7561, 0.6996, 0.7559, 0.545, 0.9213, 0.5454, 0.921, 0.5794, 0.9508, 0.5793, 0.9509, 0.7511, 0.8277, 0.751, 0.8277, 0.7335, 0.786, 0.7338, 0.7858, 0.5279, 0.8793, 0.528, 0.8793, 0.5454, 0.921, 0.545, 0.9213, 0.7515, 0.8722, 0.7515, 0.8722, 0.751, 0.8277, 0.7511, 0.8277, 0.5275, 0.8349, 0.5275, 0.8349, 0.528, 0.8793, 0.5279, 0.8793, 0.7355, 0.9133, 0.7355, 0.9133, 0.7515, 0.8722, 0.7515, 0.8722, 0.5434, 0.7938, 0.5434, 0.7938, 0.5275, 0.8349, 0.5275, 0.8349, 0.7054, 0.9455, 0.7054, 0.9455, 0.7355, 0.9133, 0.7355, 0.9133, 0.6135, 0.7433, 0.6135, 0.7433, 0.5734, 0.7616, 0.5734, 0.7616, 0.5734, 0.7616, 0.5734, 0.7616, 0.5434, 0.7938, 0.5434, 0.7938, 0.6653, 0.9636, 0.6653, 0.9636, 0.7054, 0.9455, 0.7054, 0.9455, 0.5459, 0.9207, 0.5463, 0.9204, 0.5795, 0.9506, 0.5794, 0.9507, 0.5434, 0.7938, 0.5434, 0.7938, 0.5275, 0.8349, 0.5275, 0.8349, 0.7054, 0.9455, 0.7054, 0.9455, 0.7355, 0.9133, 0.7355, 0.9133, 0.6135, 0.7433, 0.6135, 0.7433, 0.5734, 0.7616, 0.5734, 0.7616, 0.5734, 0.7616, 0.5734, 0.7616, 0.5434, 0.7938, 0.5434, 0.7938, 0.6653, 0.9636, 0.6653, 0.9636, 0.7054, 0.9455, 0.7054, 0.9455, 0.6576, 0.7414, 0.6577, 0.7414, 0.6135, 0.7433, 0.6135, 0.7433, 0.6213, 0.9655, 0.6213, 0.9655, 0.6653, 0.9636, 0.6653, 0.9636, 0.6996, 0.7561, 0.6995, 0.7562, 0.6577, 0.7414, 0.6576, 0.7414, 0.5794, 0.9508, 0.5794, 0.9507, 0.6213, 0.9655, 0.6213, 0.9655, 0.7335, 0.786, 0.7332, 0.7862, 0.6995, 0.7562, 0.6996, 0.7561, 0.5454, 0.921, 0.5459, 0.9207, 0.5794, 0.9507, 0.5794, 0.9508, 0.751, 0.8277, 0.7509, 0.8278, 0.7332, 0.7862, 0.7335, 0.786, 0.528, 0.8793, 0.5282, 0.8793, 0.5459, 0.9207, 0.5454, 0.921, 0.7515, 0.8722, 0.7515, 0.8722, 0.7509, 0.8278, 0.751, 0.8277, 0.5275, 0.8349, 0.5275, 0.8349, 0.5282, 0.8793, 0.528, 0.8793, 0.6577, 0.7414, 0.6552, 0.7582, 0.6175, 0.7598, 0.6135, 0.7433, 0.7509, 0.8278, 0.7508, 0.8278, 0.7329, 0.7865, 0.7332, 0.7862, 0.5282, 0.8793, 0.5283, 0.8793, 0.5463, 0.9204, 0.5459, 0.9207, 0.7515, 0.8722, 0.7515, 0.8721, 0.7508, 0.8278, 0.7509, 0.8278, 0.5275, 0.8349, 0.5275, 0.8349, 0.5283, 0.8793, 0.5282, 0.8793, 0.7355, 0.9133, 0.7355, 0.9133, 0.7515, 0.8721, 0.7515, 0.8722, 0.5434, 0.7938, 0.5434, 0.7938, 0.5275, 0.8349, 0.5275, 0.8349, 0.7054, 0.9455, 0.7054, 0.9455, 0.7355, 0.9133, 0.7355, 0.9133, 0.6135, 0.7433, 0.6135, 0.7433, 0.5734, 0.7616, 0.5734, 0.7616, 0.5734, 0.7616, 0.5734, 0.7616, 0.5434, 0.7938, 0.5434, 0.7938, 0.6653, 0.9636, 0.6653, 0.9636, 0.7054, 0.9455, 0.7054, 0.9455, 0.6577, 0.7414, 0.6577, 0.7414, 0.6135, 0.7433, 0.6135, 0.7433, 0.6213, 0.9655, 0.6212, 0.9655, 0.6653, 0.9636, 0.6653, 0.9636, 0.6995, 0.7562, 0.6995, 0.7563, 0.6577, 0.7414, 0.6577, 0.7414, 0.5794, 0.9507, 0.5795, 0.9506, 0.6212, 0.9655, 0.6213, 0.9655, 0.7332, 0.7862, 0.7329, 0.7865, 0.6995, 0.7563, 0.6995, 0.7562, 0.6175, 0.7598, 0.6552, 0.7582, 0.6906, 0.7711, 0.7185, 0.7968, 0.7339, 0.8315, 0.7347, 0.8691, 0.7212, 0.9043, 0.6956, 0.9318, 0.6614, 0.9472, 0.6238, 0.9487, 0.5884, 0.9358, 0.5607, 0.9101, 0.5451, 0.8755, 0.5443, 0.8379, 0.5577, 0.8028, 0.5833, 0.7753, 0.6212, 0.9655, 0.6238, 0.9487, 0.6614, 0.9472, 0.6653, 0.9636, 0.6995, 0.7563, 0.6906, 0.7711, 0.6552, 0.7582, 0.6577, 0.7414, 0.5795, 0.9506, 0.5884, 0.9358, 0.6238, 0.9487, 0.6212, 0.9655, 0.7329, 0.7865, 0.7185, 0.7968, 0.6906, 0.7711, 0.6995, 0.7563, 0.5463, 0.9204, 0.5607, 0.9101, 0.5884, 0.9358, 0.5795, 0.9506, 0.7508, 0.8278, 0.7339, 0.8315, 0.7185, 0.7968, 0.7329, 0.7865, 0.5283, 0.8793, 0.5451, 0.8755, 0.5607, 0.9101, 0.5463, 0.9204, 0.7515, 0.8721, 0.7347, 0.8691, 0.7339, 0.8315, 0.7508, 0.8278, 0.5275, 0.8349, 0.5443, 0.8379, 0.5451, 0.8755, 0.5283, 0.8793, 0.7355, 0.9133, 0.7212, 0.9043, 0.7347, 0.8691, 0.7515, 0.8721, 0.5434, 0.7938, 0.5577, 0.8028, 0.5443, 0.8379, 0.5275, 0.8349, 0.7054, 0.9455, 0.6956, 0.9318, 0.7212, 0.9043, 0.7355, 0.9133, 0.6135, 0.7433, 0.6175, 0.7598, 0.5833, 0.7753, 0.5734, 0.7616, 0.5734, 0.7616, 0.5833, 0.7753, 0.5577, 0.8028, 0.5434, 0.7938, 0.6653, 0.9636, 0.6614, 0.9472, 0.6956, 0.9318, 0.7054, 0.9455, 0.9717, 0.2192, 0.9717, 0.1645, 0.9998, 0.1645, 0.9998, 0.2192, 0.9717, 0.1645, 0.9717, 0.1097, 0.9998, 0.1097, 0.9998, 0.1645, 0.9717, 0.1097, 0.9717, 0.05499, 0.9998, 0.05499, 0.9998, 0.1097, 0.9717, 0.05499, 0.9717, 0.0002477, 0.9998, 0.0002477, 0.9998, 0.05499, 0.9717, 0.8762, 0.9717, 0.8214, 0.9998, 0.8214, 0.9998, 0.8762, 0.9717, 0.8214, 0.9717, 0.7667, 0.9998, 0.7667, 0.9998, 0.8214, 0.9717, 0.7667, 0.9717, 0.7119, 0.9998, 0.7119, 0.9998, 0.7667, 0.9717, 0.7119, 0.9717, 0.6572, 0.9998, 0.6572, 0.9998, 0.7119, 0.9717, 0.6572, 0.9717, 0.6024, 0.9998, 0.6024, 0.9998, 0.6572, 0.9717, 0.6024, 0.9717, 0.5477, 0.9998, 0.5477, 0.9998, 0.6024, 0.9717, 0.5477, 0.9717, 0.493, 0.9998, 0.493, 0.9998, 0.5477, 0.9717, 0.493, 0.9717, 0.4382, 0.9998, 0.4382, 0.9998, 0.493, 0.9717, 0.4382, 0.9717, 0.3835, 0.9998, 0.3835, 0.9998, 0.4382, 0.9717, 0.3835, 0.9717, 0.3287, 0.9998, 0.3287, 0.9998, 0.3835, 0.4514, 0.0212, 0.5019, 0.0002478, 0.5567, 0.0002479, 0.6073, 0.0212, 0.646, 0.05991, 0.6669, 0.1105, 0.6669, 0.1652, 0.646, 0.2158, 0.6073, 0.2545, 0.5567, 0.2755, 0.5019, 0.2755, 0.4514, 0.2545, 0.4126, 0.2158, 0.3917, 0.1652, 0.3917, 0.1105, 0.4127, 0.05991, 0.9717, 0.3287, 0.9717, 0.274, 0.9998, 0.274, 0.9998, 0.3287, 0.9717, 0.274, 0.9717, 0.2192, 0.9998, 0.2192, 0.9998, 0.274, 0.4514, 0.2545, 0.4127, 0.2158, 0.3917, 0.1652, 0.3917, 0.1105, 0.4126, 0.05991, 0.4514, 0.0212, 0.5019, 0.0002477, 0.5567, 0.0002477, 0.6073, 0.0212, 0.646, 0.05991, 0.6669, 0.1105, 0.6669, 0.1652, 0.646, 0.2158, 0.6073, 0.2545, 0.5567, 0.2755, 0.5019, 0.2755, 0.9717, 0.2192, 0.9717, 0.1645, 0.9998, 0.1645, 0.9998, 0.2192, 0.9717, 0.1645, 0.9717, 0.1097, 0.9998, 0.1097, 0.9998, 0.1645, 0.9717, 0.1097, 0.9717, 0.05499, 0.9998, 0.05499, 0.9998, 0.1097, 0.9717, 0.05499, 0.9717, 0.0002475, 0.9998, 0.0002475, 0.9998, 0.05499, 0.9717, 0.8762, 0.9717, 0.8214, 0.9998, 0.8214, 0.9998, 0.8762, 0.9717, 0.8214, 0.9717, 0.7667, 0.9998, 0.7667, 0.9998, 0.8214, 0.9717, 0.7667, 0.9717, 0.7119, 0.9998, 0.7119, 0.9998, 0.7667, 0.9717, 0.7119, 0.9717, 0.6572, 0.9998, 0.6572, 0.9998, 0.7119, 0.9717, 0.6572, 0.9717, 0.6024, 0.9998, 0.6024, 0.9998, 0.6572, 0.9717, 0.6024, 0.9717, 0.5477, 0.9998, 0.5477, 0.9998, 0.6024, 0.9717, 0.5477, 0.9717, 0.493, 0.9998, 0.493, 0.9998, 0.5477, 0.9717, 0.493, 0.9717, 0.4382, 0.9998, 0.4382, 0.9998, 0.493, 0.9717, 0.4382, 0.9717, 0.3835, 0.9998, 0.3835, 0.9998, 0.4382, 0.9717, 0.3835, 0.9717, 0.3287, 0.9998, 0.3287, 0.9998, 0.3835, 0.4514, 0.0212, 0.5019, 0.0002477, 0.5567, 0.0002477, 0.6073, 0.0212, 0.646, 0.05991, 0.6669, 0.1105, 0.6669, 0.1652, 0.646, 0.2158, 0.6073, 0.2545, 0.5567, 0.2755, 0.5019, 0.2755, 0.4514, 0.2545, 0.4126, 0.2158, 0.3917, 0.1652, 0.3917, 0.1105, 0.4126, 0.05991, 0.9717, 0.3287, 0.9717, 0.274, 0.9998, 0.274, 0.9998, 0.3287, 0.9717, 0.274, 0.9717, 0.2192, 0.9998, 0.2192, 0.9998, 0.274, 0.6073, 0.0212, 0.646, 0.05991, 0.6669, 0.1105, 0.6669, 0.1652, 0.646, 0.2158, 0.6073, 0.2545, 0.5567, 0.2755, 0.5019, 0.2755, 0.4514, 0.2545, 0.4127, 0.2158, 0.3917, 0.1652, 0.3917, 0.1105, 0.4127, 0.05991, 0.4514, 0.0212, 0.5019, 0.0002478, 0.5567, 0.0002478])
me_x.materials.append(mat_x)
me_x.use_remesh_fix_poles = True
me_x.use_remesh_preserve_attributes = False
me_x.use_mirror_vertex_groups = False
me_x.update()

# ---- objects
ob_x = bpy.data.objects.new('Цилиндр', me_x)

# ---- transforms, parenting, visibility, modifiers, constraints
ob_x.location = (0.0, 0.0, 0.0)
ob_x.rotation_euler = (1.571, -0.0, 0.0)
ob_x.lineart.crease_threshold = 0.0

# ---- collection membership
col_collection.objects.link(ob_x)

# ---- scene / render settings (as saved in the file)
scene.frame_start = 1; scene.frame_end = 250; scene.frame_set(12)
scene.render.engine = 'BLENDER_EEVEE_NEXT'
scene.cycles.use_denoising = False
scene.cycles.samples = 128
scene.cycles.sampling_pattern = 'TABULATED_SOBOL'
scene.cycles.use_adaptive_sampling = False
scene.cycles.use_light_tree = False
scene.view_settings.view_transform = 'Filmic'
bpy.context.view_layer.update()

# ---- added for rendering (the .blend has no active camera and no usable light): camera, sun
cam_auto = bpy.data.cameras.new('AutoCamera')
cam_auto.lens = 50.0
cam_auto.sensor_width = 36.0
cam_auto.clip_end = 1000.0
ob_auto_camera = bpy.data.objects.new('AutoCamera', cam_auto)
scene.collection.objects.link(ob_auto_camera)
ob_auto_camera.location = (4.28749, -5.14499, 3.42999)
ob_auto_camera.rotation_euler = (1.09748, -7.21219e-08, 0.694738)
scene.camera = ob_auto_camera
light_auto_sun = bpy.data.lights.new('AutoSun', 'SUN')
light_auto_sun.energy = 3.0
light_auto_sun.angle = 0.0523599
ob_auto_sun = bpy.data.objects.new('AutoSun', light_auto_sun)
scene.collection.objects.link(ob_auto_sun)
ob_auto_sun.rotation_euler = (0.872665, 0.174533, 0.523599)
bpy.context.view_layer.update()
